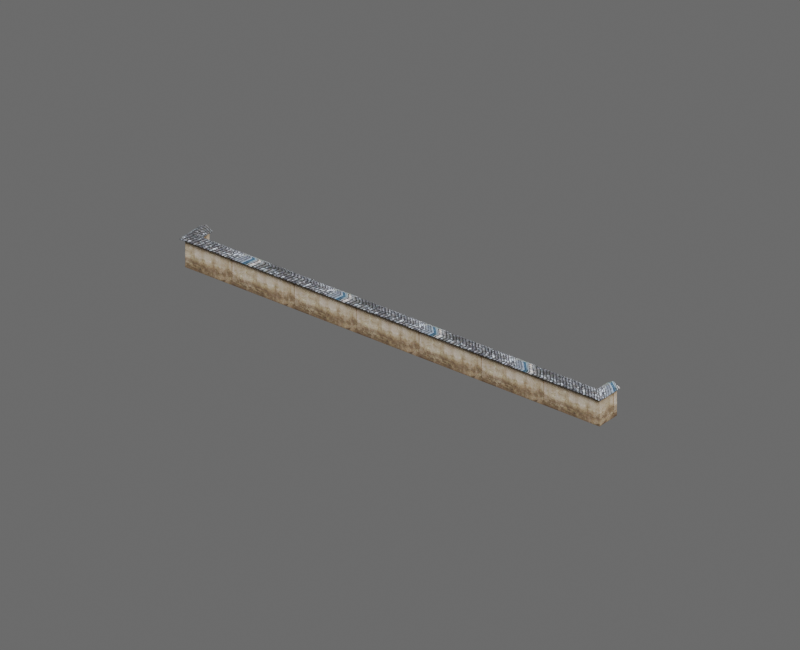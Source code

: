 # Source: hd_handai_weiqiang_10_01.blend  (saved by Blender 4.2.68; exported with 4.5.12 LTS)
import bpy
from mathutils import Matrix  # noqa: F401  (used for matrix-valued properties, if any)

bpy.ops.wm.read_factory_settings(use_empty=True)
scene = bpy.context.scene
scene.name = 'hd_handai_weiqiang_10_01'

# ---- images (referenced by path relative to the original .blend; pixels are not part of the script)
import os
ASSET_DIR = os.environ.get("B2B_ASSET_DIR", "")  # directory of the original .blend (textures are referenced by path, not embedded)
HERE = os.path.dirname(os.path.abspath(__file__))  # packed textures are extracted next to this script under _unpacked/

def load_image(name, relpath, width, height, colorspace="sRGB"):
    """Load a texture the original file referenced (path relative to the .blend, or extracted next to this script)."""
    p = next((c for c in (os.path.join(HERE, relpath), os.path.join(ASSET_DIR, relpath)) if relpath and os.path.exists(c)), "")
    if p:
        img = bpy.data.images.load(p, check_existing=True)
        img.name = name
    else:  # same state as the original file: an image datablock whose file is absent (Cycles renders it pink)
        img = bpy.data.images.new(name, width, height)
        img.source = "FILE"
        img.filepath = "//" + (relpath or name)
    img.colorspace_settings.name = colorspace
    return img
img_3d66model_9280216_files_45_jpg = load_image('3d66Model-9280216-files-45.jpg', '_unpacked/3d66Model-9280216-files-45.4a072089.jpg', 3543, 1504, 'sRGB')
img_hd_handai_weiqiang_10_01_diffuse = load_image('hd_handai_weiqiang_10_01_diffuse', '_unpacked/hd_handai_weiqiang_10_01_diffuse.0656b6e6.png', 1024, 1024, 'sRGB')
img_3d66model_9280216_files_51_jpg = load_image('3d66Model-9280216-files-51.jpg', '_unpacked/3d66Model-9280216-files-51.b3a56d21.jpg', 1600, 1132, 'sRGB')
img_hd_handai_weiqiang_10_01_diffuse_dds_001 = load_image('hd_handai_weiqiang_10_01_diffuse.dds.001', '_unpacked/hd_handai_weiqiang_10_01_diffuse.4b65b4ee.png', 1024, 1024, 'sRGB')
img_hd_handai_weiqiang_10_01_normal_dds_001 = load_image('hd_handai_weiqiang_10_01_normal.dds.001', '_unpacked/hd_handai_weiqiang_10_01_normal.9c322232.png', 1024, 1024, 'Non-Color')
img_hd_handai_weiqiang_10_01_properties_dds_001 = load_image('hd_handai_weiqiang_10_01_properties.dds.001', '_unpacked/hd_handai_weiqiang_10_01_properties.000398d9.png', 1024, 1024, 'Non-Color')

# ---- materials (node trees are filled in below, after node groups)
mat_mat3d66_9280216_37_93246_3d66model_9280216_files_45_020 = bpy.data.materials.new('Mat3d66-9280216-37-93246_3d66Model-9280216-files-45.020')
mat_mat3d66_9280216_37_93246_3d66model_9280216_files_45_020.diffuse_color = (0.5882, 0.5882, 0.5882, 1.0)
mat_mat3d66_9280216_37_93246_3d66model_9280216_files_45_020.specular_color = (0.9, 0.9, 0.9)
mat_mat3d66_9280216_37_93246_3d66model_9280216_files_45_020.roughness = 0.9
mat_mat3d66_9280216_48_56410_3d66model_9280216_files_51_018 = bpy.data.materials.new('Mat3d66-9280216-48-56410_3d66Model-9280216-files-51.018')
mat_mat3d66_9280216_48_56410_3d66model_9280216_files_51_018.diffuse_color = (0.5882, 0.5882, 0.5882, 1.0)
mat_mat3d66_9280216_48_56410_3d66model_9280216_files_51_018.specular_color = (0.9, 0.9, 0.9)
mat_mat3d66_9280216_48_56410_3d66model_9280216_files_51_018.roughness = 0.9
mat_hd_handai_weiqiang_10_01_material = bpy.data.materials.new('hd_handai_weiqiang_10_01_material')

# ---- material node trees
mat_mat3d66_9280216_37_93246_3d66model_9280216_files_45_020.use_nodes = True; mat_mat3d66_9280216_37_93246_3d66model_9280216_files_45_020.node_tree.nodes.clear()
_N = mat_mat3d66_9280216_37_93246_3d66model_9280216_files_45_020.node_tree.nodes; _L = mat_mat3d66_9280216_37_93246_3d66model_9280216_files_45_020.node_tree.links
n0 = _N.new('ShaderNodeBsdfPrincipled'); n0.name = 'Principled BSDF'; n0.location = (10, 300)
n0.inputs[2].default_value = 0.9
n0.inputs[14].default_value = (0.9, 0.9, 0.9, 1.0)
n0.inputs[27].default_value = (0.0, 0.0, 0.0, 1.0)
n1 = _N.new('ShaderNodeOutputMaterial'); n1.name = 'Material Output'; n1.location = (300, 300)
n2 = _N.new('ShaderNodeTexImage'); n2.name = 'Image Texture'; n2.location = (-300, 600)
n2.image = img_3d66model_9280216_files_45_jpg
n3 = _N.new('ShaderNodeUVMap'); n3.name = 'UV 贴图'; n3.location = (0, 0)
n3.uv_map = 'SourceUV'
n4 = _N.new('ShaderNodeTexImage'); n4.name = 'BakeTarget'; n4.location = (0, 0)
n4.image = img_hd_handai_weiqiang_10_01_diffuse
_L.new(n0.outputs[0], n1.inputs[0])
_L.new(n2.outputs[0], n0.inputs[0])
_L.new(n3.outputs[0], n2.inputs[0])
n1.is_active_output = True
mat_mat3d66_9280216_48_56410_3d66model_9280216_files_51_018.use_nodes = True; mat_mat3d66_9280216_48_56410_3d66model_9280216_files_51_018.node_tree.nodes.clear()
_N = mat_mat3d66_9280216_48_56410_3d66model_9280216_files_51_018.node_tree.nodes; _L = mat_mat3d66_9280216_48_56410_3d66model_9280216_files_51_018.node_tree.links
n0 = _N.new('ShaderNodeBsdfPrincipled'); n0.name = 'Principled BSDF'; n0.location = (10, 300)
n0.inputs[2].default_value = 0.9
n0.inputs[14].default_value = (0.9, 0.9, 0.9, 1.0)
n0.inputs[27].default_value = (0.0, 0.0, 0.0, 1.0)
n1 = _N.new('ShaderNodeOutputMaterial'); n1.name = 'Material Output'; n1.location = (300, 300)
n2 = _N.new('ShaderNodeTexImage'); n2.name = 'Image Texture'; n2.location = (-300, 600)
n2.image = img_3d66model_9280216_files_51_jpg
n3 = _N.new('ShaderNodeUVMap'); n3.name = 'UV 贴图'; n3.location = (0, 0)
n3.uv_map = 'SourceUV'
n4 = _N.new('ShaderNodeTexImage'); n4.name = 'BakeTarget'; n4.location = (0, 0)
n4.image = img_hd_handai_weiqiang_10_01_diffuse
_L.new(n0.outputs[0], n1.inputs[0])
_L.new(n2.outputs[0], n0.inputs[0])
_L.new(n3.outputs[0], n2.inputs[0])
n1.is_active_output = True
mat_hd_handai_weiqiang_10_01_material.use_nodes = True; mat_hd_handai_weiqiang_10_01_material.node_tree.nodes.clear()
_N = mat_hd_handai_weiqiang_10_01_material.node_tree.nodes; _L = mat_hd_handai_weiqiang_10_01_material.node_tree.links
n0 = _N.new('ShaderNodeBsdfPrincipled'); n0.name = '原理化 BSDF'; n0.location = (10, 300)
n1 = _N.new('ShaderNodeOutputMaterial'); n1.name = '材质输出'; n1.location = (300, 300)
n2 = _N.new('ShaderNodeTexImage'); n2.name = 'diffuse'; n2.location = (0, 0)
n2.image = img_hd_handai_weiqiang_10_01_diffuse_dds_001
n3 = _N.new('ShaderNodeTexImage'); n3.name = 'normal'; n3.location = (0, 0)
n3.image = img_hd_handai_weiqiang_10_01_normal_dds_001
n4 = _N.new('ShaderNodeTexImage'); n4.name = 'properties'; n4.location = (0, 0)
n4.image = img_hd_handai_weiqiang_10_01_properties_dds_001
n5 = _N.new('ShaderNodeSeparateColor'); n5.name = '分离颜色'; n5.location = (0, 0)
n6 = _N.new('ShaderNodeMath'); n6.name = '运算'; n6.location = (0, 0)
n6.operation = 'MULTIPLY'
n6.inputs[1].default_value = 2.0
n7 = _N.new('ShaderNodeMath'); n7.name = '运算.001'; n7.location = (0, 0)
n7.operation = 'SUBTRACT'
n7.inputs[1].default_value = 1.0
n8 = _N.new('ShaderNodeMath'); n8.name = '运算.002'; n8.location = (0, 0)
n8.operation = 'MULTIPLY'
n8.inputs[1].default_value = 2.0
n9 = _N.new('ShaderNodeMath'); n9.name = '运算.003'; n9.location = (0, 0)
n9.operation = 'SUBTRACT'
n9.inputs[1].default_value = 1.0
n10 = _N.new('ShaderNodeMath'); n10.name = '运算.004'; n10.location = (0, 0)
n10.operation = 'MULTIPLY'
n11 = _N.new('ShaderNodeMath'); n11.name = '运算.005'; n11.location = (0, 0)
n11.operation = 'MULTIPLY'
n12 = _N.new('ShaderNodeMath'); n12.name = '运算.006'; n12.location = (0, 0)
n13 = _N.new('ShaderNodeMath'); n13.name = '运算.007'; n13.location = (0, 0)
n13.operation = 'SUBTRACT'
n13.inputs[0].default_value = 1.0
n14 = _N.new('ShaderNodeMath'); n14.name = '运算.008'; n14.location = (0, 0)
n14.operation = 'MAXIMUM'
n14.inputs[1].default_value = 0.0
n15 = _N.new('ShaderNodeMath'); n15.name = '运算.009'; n15.location = (0, 0)
n15.operation = 'SQRT'
n16 = _N.new('ShaderNodeCombineColor'); n16.name = '合并颜色'; n16.location = (0, 0)
n17 = _N.new('ShaderNodeMath'); n17.name = '运算.010'; n17.location = (0, 0)
n17.operation = 'MULTIPLY'
n18 = _N.new('ShaderNodeMath'); n18.name = '运算.011'; n18.location = (0, 0)
n19 = _N.new('ShaderNodeNormalMap'); n19.name = '法线贴图'; n19.location = (0, 0)
n19.uv_map = 'AtlasUV'
n20 = _N.new('ShaderNodeSeparateColor'); n20.name = '分离颜色.001'; n20.location = (0, 0)
_L.new(n0.outputs[0], n1.inputs[0])
_L.new(n2.outputs[0], n0.inputs[0])
_L.new(n4.outputs[1], n0.inputs[2])
_L.new(n3.outputs[0], n5.inputs[0])
_L.new(n3.outputs[1], n6.inputs[0])
_L.new(n6.outputs[0], n7.inputs[0])
_L.new(n5.outputs[1], n8.inputs[0])
_L.new(n8.outputs[0], n9.inputs[0])
_L.new(n7.outputs[0], n10.inputs[0])
_L.new(n7.outputs[0], n10.inputs[1])
_L.new(n9.outputs[0], n11.inputs[0])
_L.new(n9.outputs[0], n11.inputs[1])
_L.new(n10.outputs[0], n12.inputs[0])
_L.new(n11.outputs[0], n12.inputs[1])
_L.new(n12.outputs[0], n13.inputs[1])
_L.new(n13.outputs[0], n14.inputs[0])
_L.new(n14.outputs[0], n15.inputs[0])
_L.new(n3.outputs[1], n16.inputs[0])
_L.new(n5.outputs[1], n16.inputs[1])
_L.new(n15.outputs[0], n17.inputs[0])
_L.new(n17.outputs[0], n18.inputs[0])
_L.new(n18.outputs[0], n16.inputs[2])
_L.new(n16.outputs[0], n19.inputs[1])
_L.new(n19.outputs[0], n0.inputs[5])
_L.new(n4.outputs[0], n20.inputs[0])
_L.new(n20.outputs[1], n0.inputs[1])
_L.new(n20.outputs[2], n0.inputs[13])
n1.is_active_output = True

# ---- world
world_hd_handai_weiqiang_10_01_world = bpy.data.worlds.new('hd_handai_weiqiang_10_01_world'); scene.world = world_hd_handai_weiqiang_10_01_world
world_hd_handai_weiqiang_10_01_world.use_nodes = True; world_hd_handai_weiqiang_10_01_world.node_tree.nodes.clear()
_N = world_hd_handai_weiqiang_10_01_world.node_tree.nodes; _L = world_hd_handai_weiqiang_10_01_world.node_tree.links
n0 = _N.new('ShaderNodeBackground'); n0.name = '背景'; n0.location = (10, 300)
n0.inputs[0].default_value = (0.25, 0.25, 0.25, 1.0)
n0.inputs[1].default_value = 0.6
n1 = _N.new('ShaderNodeOutputWorld'); n1.name = '世界输出'; n1.location = (300, 300)
_L.new(n0.outputs[0], n1.inputs[0])
n1.is_active_output = True
world_hd_handai_weiqiang_10_01_world.color = (0.18, 0.18, 0.18)

# ---- cameras
cam_038 = bpy.data.cameras.new('摄像机.038')
cam_038.type = 'ORTHO'
cam_038.clip_end = 131.3
cam_038.ortho_scale = 9.845

# ---- lights
light_001 = bpy.data.lights.new('主光.001', 'AREA')
light_001.energy = 2.8e+04
light_001.shape = 'DISK'
light_001.size = 19.69
light_001_1 = bpy.data.lights.new('补光.001', 'AREA')
light_001_1.energy = 1.077e+04
light_001_1.shape = 'DISK'
light_001_1.size = 19.69
light_001_2 = bpy.data.lights.new('背光.001', 'AREA')
light_001_2.energy = 2.154e+04
light_001_2.shape = 'DISK'
light_001_2.size = 19.69

# ---- meshes
me_hd_handai_weiqiang_10_01source_001 = bpy.data.meshes.new('hd_handai_weiqiang_10_01Source.001')
me_hd_handai_weiqiang_10_01source_001.from_pydata([(-3.23, -0.1483, 0.0), (-3.122, -0.0406, 0.4243), (-3.122, 0.2, 0.0), (-3.122, -0.0406, 0.0), (-3.23, 0.2, 0.0), (-3.23, 0.2, 0.4243), (-3.23, -0.1483, 0.4243), (-3.122, 0.2, 0.4243), (3.23, 0.2, 0.4243), (3.23, -0.1483, 0.0), (3.122, -0.0406, 0.4243), (3.122, 0.2, 0.4243), (3.122, 0.2, 0.0), (3.122, -0.0406, 0.0), (3.23, 0.2, 0.0), (3.23, -0.1483, 0.4243), (-3.073, 0.008699, 0.4063), (-3.076, 0.005973, 0.397), (-3.174, -0.09225, 0.4563), (-3.279, -0.1974, 0.3969), (-3.282, -0.2, 0.4063), (-3.174, -0.09216, 0.4672), (-3.073, 0.2, 0.4063), (-3.076, 0.2, 0.397), (-3.174, 0.2, 0.4563), (-3.279, 0.2, 0.3969), (-3.282, 0.2, 0.4063), (-3.174, 0.2, 0.4672), (3.073, 0.0087, 0.4063), (3.073, 0.2, 0.4063), (3.076, 0.2, 0.397), (3.076, 0.005973, 0.397), (3.174, 0.2, 0.4563), (3.174, -0.09225, 0.4563), (3.279, 0.2, 0.3969), (3.279, -0.1974, 0.3969), (3.282, 0.2, 0.4063), (3.282, -0.2, 0.4063), (3.174, 0.2, 0.4672), (3.174, -0.09216, 0.4672)], [], [(39, 16, 21), (11, 13, 10), (0, 15, 6), (4, 6, 5), (19, 26, 25), (27, 16, 22), (18, 25, 24), (34, 33, 32), (32, 31, 30), (17, 24, 23), (21, 37, 39), (16, 23, 22), (21, 26, 20), (15, 14, 8), (17, 33, 18), (19, 37, 20), (7, 3, 2), (15, 1, 6), (35, 36, 37), (38, 28, 39), (28, 17, 16), (19, 33, 35), (3, 10, 13), (36, 39, 37), (9, 0, 13), (30, 28, 29), (7, 4, 5), (8, 12, 11), (24, 26, 27), (32, 29, 38), (39, 28, 16), (11, 12, 13), (0, 9, 15), (4, 0, 6), (19, 20, 26), (27, 21, 16), (18, 19, 25), (34, 35, 33), (32, 33, 31), (17, 18, 24), (21, 20, 37), (16, 17, 23), (21, 27, 26), (15, 9, 14), (17, 31, 33), (19, 35, 37), (7, 1, 3), (15, 8, 10), (8, 11, 10), (7, 5, 1), (5, 6, 1), (15, 10, 1), (35, 34, 36), (38, 29, 28), (28, 31, 17), (19, 18, 33), (3, 1, 10), (36, 38, 39), (0, 4, 3), (4, 2, 3), (12, 14, 13), (14, 9, 13), (0, 3, 13), (30, 31, 28), (7, 2, 4), (8, 14, 12), (27, 22, 24), (22, 23, 24), (24, 25, 26), (32, 30, 29), (38, 36, 32), (36, 34, 32)])
me_hd_handai_weiqiang_10_01source_001.polygons.foreach_set('material_index', [1, 0, 0, 0, 1, 1, 1, 1, 1, 1, 1, 1, 1, 0, 1, 1, 0, 0, 1, 1, 1, 1, 0, 1, 0, 1, 0, 0, 1, 1, 1, 0, 0, 0, 1, 1, 1, 1, 1, 1, 1, 1, 1, 0, 1, 1, 0, 0, 0, 0, 0, 0, 1, 1, 1, 1, 0, 1, 0, 0, 0, 0, 0, 1, 0, 0, 1, 1, 1, 1, 1, 1])
_uv = me_hd_handai_weiqiang_10_01source_001.uv_layers.new(name='SourceUV')
_uv.uv.foreach_set('vector', [0.5813, 9.206, 0.762, 13.71, 0.5813, 13.71, 1.956, 0.9995, 2.134, 0.0004996, 2.134, 0.9995, -2.757, 0.0004996, 3.887, 0.9995, -2.757, 0.9995, 1.956, 0.0004996, 2.214, 0.9995, 1.956, 0.9995, 0.3763, 13.71, 0.3913, 13.92, 0.3763, 13.92, 0.5813, 13.92, 0.762, 13.71, 0.762, 13.92, 0.191, 13.71, 0.3763, 13.92, 0.191, 13.92, 0.3763, 8.958, 0.191, 9.206, 0.191, 8.998, 0.191, 8.998, 0.01494, 9.206, 0.01494, 9.047, 0.01494, 13.71, 0.191, 13.92, 0.01494, 13.92, 0.5813, 13.71, 0.3913, 9.206, 0.5813, 9.206, 0.0, 13.71, 0.01494, 13.92, 0.0, 13.92, 0.5813, 13.71, 0.3913, 13.92, 0.3913, 13.71, -1.214, 0.9995, -0.9557, 0.0004996, -0.9557, 0.9995, 0.01494, 13.71, 0.191, 9.206, 0.191, 13.71, 0.3763, 13.71, 0.3913, 9.206, 0.3913, 13.71, -0.9557, 0.9995, -1.134, 0.0004996, -0.9557, 0.0004996, -2.887, 2.214, 3.647, 2.134, 3.757, 2.214, 0.3763, 9.206, 0.3913, 8.957, 0.3913, 9.206, 0.5813, 8.998, 0.762, 9.206, 0.5813, 9.206, 0.0, 9.206, 0.01494, 13.71, 0.0, 13.71, 0.3763, 13.71, 0.191, 9.206, 0.3763, 9.206, 3.647, 0.0004996, -2.776, 0.9995, -2.776, 0.0004996, 0.3913, 8.957, 0.5813, 9.206, 0.3913, 9.206, 3.887, 2.214, -2.757, 2.214, 3.776, 2.134, 0.01494, 9.047, 0.0, 9.206, 0.0, 9.049, -0.9557, 0.9995, 1.956, 0.0004996, 1.956, 0.9995, -0.9557, 0.9995, 1.956, 0.0004996, -2.776, 1.956, 0.191, 13.92, 0.3913, 13.92, 0.5813, 13.92, 0.191, 8.998, 0.762, 9.049, 0.5813, 8.998, 0.5813, 9.206, 0.762, 9.206, 0.762, 13.71, 1.956, 0.9995, 1.956, 0.0004996, 2.134, 0.0004996, -2.757, 0.0004996, 3.887, 0.0004996, 3.887, 0.9995, 1.956, 0.0004996, 2.214, 0.0004996, 2.214, 0.9995, 0.3763, 13.71, 0.3913, 13.71, 0.3913, 13.92, 0.5813, 13.92, 0.5813, 13.71, 0.762, 13.71, 0.191, 13.71, 0.3763, 13.71, 0.3763, 13.92, 0.3763, 8.958, 0.3763, 9.206, 0.191, 9.206, 0.191, 8.998, 0.191, 9.206, 0.01494, 9.206, 0.01494, 13.71, 0.191, 13.71, 0.191, 13.92, 0.5813, 13.71, 0.3913, 13.71, 0.3913, 9.206, 0.0, 13.71, 0.01494, 13.71, 0.01494, 13.92, 0.5813, 13.71, 0.5813, 13.92, 0.3913, 13.92, -1.214, 0.9995, -1.214, 0.0004996, -0.9557, 0.0004996, 0.01494, 13.71, 0.01494, 9.206, 0.191, 9.206, 0.3763, 13.71, 0.3763, 9.206, 0.3913, 9.206, -0.9557, 0.9995, -1.134, 0.9995, -1.134, 0.0004996, -2.887, 2.214, -2.887, 1.956, -2.776, 2.134, -2.887, 1.956, -2.776, 1.956, -2.776, 2.134, 3.647, 1.956, 3.757, 1.956, 3.647, 2.134, 3.757, 1.956, 3.757, 2.214, 3.647, 2.134, -2.887, 2.214, -2.776, 2.134, 3.647, 2.134, 0.3763, 9.206, 0.3763, 8.958, 0.3913, 8.957, 0.5813, 8.998, 0.762, 9.049, 0.762, 9.206, 0.0, 9.206, 0.01494, 9.206, 0.01494, 13.71, 0.3763, 13.71, 0.191, 13.71, 0.191, 9.206, 3.647, 0.0004996, 3.647, 0.9995, -2.776, 0.9995, 0.3913, 8.957, 0.5813, 8.998, 0.5813, 9.206, -2.757, 2.214, -2.757, 1.956, -2.647, 2.134, -2.757, 1.956, -2.647, 1.956, -2.647, 2.134, 3.776, 1.956, 3.887, 1.956, 3.776, 2.134, 3.887, 1.956, 3.887, 2.214, 3.776, 2.134, -2.757, 2.214, -2.647, 2.134, 3.776, 2.134, 0.01494, 9.047, 0.01494, 9.206, 0.0, 9.206, -0.9557, 0.9995, -2.647, 1.956, 1.956, 0.0004996, -0.9557, 0.9995, 3.887, 1.956, 1.956, 0.0004996, 0.5813, 13.92, 0.762, 13.92, 0.191, 13.92, 0.762, 13.92, 0.01494, 13.92, 0.191, 13.92, 0.191, 13.92, 0.3763, 13.92, 0.3913, 13.92, 0.191, 8.998, 0.01494, 9.047, 0.762, 9.049, 0.5813, 8.998, 0.3913, 8.957, 0.191, 8.998, 0.3913, 8.957, 0.3763, 8.958, 0.191, 8.998])
_uv.active_render = True
_uv = me_hd_handai_weiqiang_10_01source_001.uv_layers.new(name='AtlasUV')
_uv.uv.foreach_set('vector', [0.3139, 0.01643, 0.3442, 0.9682, 0.3139, 0.9836, 0.9161, 0.1614, 0.8135, 0.2071, 0.8135, 0.1614, 0.128, 5.127e-08, 0.0, 0.9842, 2.508e-07, 4.777e-08, 0.9415, 8.911e-08, 0.8135, 0.05306, 0.8135, 8.56e-08, 0.99, 0.173, 0.9872, 0.1125, 0.99, 0.1125, 0.4021, 0.9836, 0.3442, 0.9682, 0.402, 0.9682, 0.4465, 0.01602, 0.5346, 1.057e-07, 0.5347, 0.01602, 0.5346, 0.9992, 0.4465, 0.9832, 0.5347, 0.9832, 0.5347, 0.9832, 0.476, 0.9682, 0.5346, 0.9682, 0.476, 0.03099, 0.5347, 0.01602, 0.5346, 0.03099, 0.3139, 0.9836, 0.2812, 1.612e-07, 0.3139, 0.01643, 0.881, 0.2107, 0.8839, 0.2399, 0.881, 0.2399, 0.3139, 0.9836, 0.402, 1.0, 0.2812, 1.0, 0.8135, 0.05624, 0.9415, 0.1093, 0.8135, 0.1093, 0.476, 0.03099, 0.4465, 0.9832, 0.4465, 0.01602, 0.7855, 0.0003923, 0.7826, 1.0, 0.7826, 6.89e-08, 0.8135, 0.1125, 0.9161, 0.1582, 0.8135, 0.1582, 0.5473, 9.261e-08, 0.5797, 0.9678, 0.5473, 0.9842, 0.9746, 0.1618, 0.9717, 0.2223, 0.9717, 0.1614, 0.4021, 0.01643, 0.3442, 0.0318, 0.3139, 0.01643, 0.8009, 0.9368, 0.798, 9.857e-08, 0.8009, 0.0004153, 0.4146, 0.0, 0.4465, 0.9832, 0.4146, 0.9992, 0.2687, 0.9514, 0.1406, 8.794e-08, 0.2687, 9.133e-08, 0.4019, 9.039e-08, 0.3139, 0.01643, 0.2812, 1.612e-07, 0.77, 6.855e-08, 0.77, 0.9842, 0.7375, 0.0164, 0.8993, 0.2103, 0.8965, 0.2395, 0.8965, 0.2103, 1.0, 8.525e-08, 0.9541, 0.04574, 0.9541, 8.525e-08, 0.9746, 0.1125, 0.9287, 0.1582, 0.9287, 0.1125, 0.8168, 0.2257, 0.8318, 0.2421, 0.8135, 0.2257, 0.8652, 0.2257, 0.8501, 0.2103, 0.8685, 0.2257, 0.3139, 0.01643, 0.3442, 0.0318, 0.3442, 0.9682, 0.9161, 0.1614, 0.9161, 0.2071, 0.8135, 0.2071, 0.128, 5.127e-08, 0.128, 0.9842, 0.0, 0.9842, 0.9415, 8.911e-08, 0.9415, 0.05306, 0.8135, 0.05306, 0.99, 0.173, 0.9872, 0.1734, 0.9872, 0.1125, 0.4021, 0.9836, 0.3139, 0.9836, 0.3442, 0.9682, 0.4465, 0.01602, 0.4146, 0.0, 0.5346, 1.057e-07, 0.5346, 0.9992, 0.4146, 0.9992, 0.4465, 0.9832, 0.5347, 0.9832, 0.4465, 0.9832, 0.476, 0.9682, 0.476, 0.03099, 0.4465, 0.01602, 0.5347, 0.01602, 0.3139, 0.9836, 0.2812, 1.0, 0.2812, 1.612e-07, 0.881, 0.2107, 0.8839, 0.2103, 0.8839, 0.2399, 0.3139, 0.9836, 0.4021, 0.9836, 0.402, 1.0, 0.8135, 0.05624, 0.9415, 0.05624, 0.9415, 0.1093, 0.476, 0.03099, 0.476, 0.9682, 0.4465, 0.9832, 0.7855, 0.0003923, 0.7855, 0.9996, 0.7826, 1.0, 0.8135, 0.1125, 0.9161, 0.1125, 0.9161, 0.1582, 0.5473, 9.261e-08, 0.6523, 1.306e-07, 0.5797, 0.0164, 0.6523, 1.306e-07, 0.6523, 0.0164, 0.5797, 0.0164, 0.6523, 0.9678, 0.6523, 0.9842, 0.5797, 0.9678, 0.6523, 0.9842, 0.5473, 0.9842, 0.5797, 0.9678, 0.5473, 9.261e-08, 0.5797, 0.0164, 0.5797, 0.9678, 0.9746, 0.1618, 0.9746, 0.2223, 0.9717, 0.2223, 0.4021, 0.01643, 0.4019, 0.0318, 0.3442, 0.0318, 0.8009, 0.9368, 0.798, 0.9372, 0.798, 9.857e-08, 0.4146, 0.0, 0.4465, 0.01602, 0.4465, 0.9832, 0.2687, 0.9514, 0.1406, 0.9514, 0.1406, 8.794e-08, 0.4019, 9.039e-08, 0.4021, 0.01643, 0.3139, 0.01643, 0.77, 0.9842, 0.6649, 0.9842, 0.7375, 0.9678, 0.6649, 0.9842, 0.6649, 0.9678, 0.7375, 0.9678, 0.6649, 0.0164, 0.6649, 1.021e-07, 0.7375, 0.0164, 0.6649, 1.021e-07, 0.77, 6.855e-08, 0.7375, 0.0164, 0.77, 0.9842, 0.7375, 0.9678, 0.7375, 0.0164, 0.8993, 0.2103, 0.8993, 0.2399, 0.8965, 0.2395, 1.0, 8.525e-08, 1.0, 0.04574, 0.9541, 0.04574, 0.9746, 0.1125, 0.9746, 0.1582, 0.9287, 0.1582, 0.8135, 0.2257, 0.8318, 0.2103, 0.8168, 0.2257, 0.8318, 0.2103, 0.8347, 0.2107, 0.8168, 0.2257, 0.8168, 0.2257, 0.8347, 0.2417, 0.8318, 0.2421, 0.8652, 0.2257, 0.8473, 0.2107, 0.8501, 0.2103, 0.8685, 0.2257, 0.8501, 0.2421, 0.8652, 0.2257, 0.8501, 0.2421, 0.8473, 0.2417, 0.8652, 0.2257])
me_hd_handai_weiqiang_10_01source_001.materials.append(mat_mat3d66_9280216_37_93246_3d66model_9280216_files_45_020)
me_hd_handai_weiqiang_10_01source_001.materials.append(mat_mat3d66_9280216_48_56410_3d66model_9280216_files_51_018)
me_hd_handai_weiqiang_10_01source_001.update()
me_hd_handai_weiqiang_10_01_lod0shape = bpy.data.meshes.new('hd_handai_weiqiang_10_01_LOD0Shape')
me_hd_handai_weiqiang_10_01_lod0shape.from_pydata([(-3.23, -0.1483, 0.0), (-3.122, -0.0406, 0.4243), (-3.122, 0.2, 0.0), (-3.122, -0.0406, 0.0), (-3.23, 0.2, 0.0), (-3.23, 0.2, 0.4243), (-3.23, -0.1483, 0.4243), (-3.122, 0.2, 0.4243), (3.23, 0.2, 0.4243), (3.23, -0.1483, 0.0), (3.122, -0.0406, 0.4243), (3.122, 0.2, 0.4243), (3.122, 0.2, 0.0), (3.122, -0.0406, 0.0), (3.23, 0.2, 0.0), (3.23, -0.1483, 0.4243), (-3.073, 0.008699, 0.4063), (-3.076, 0.005973, 0.397), (-3.174, -0.09225, 0.4563), (-3.279, -0.1974, 0.3969), (-3.282, -0.2, 0.4063), (-3.174, -0.09216, 0.4672), (-3.073, 0.2, 0.4063), (-3.076, 0.2, 0.397), (-3.174, 0.2, 0.4563), (-3.279, 0.2, 0.3969), (-3.282, 0.2, 0.4063), (-3.174, 0.2, 0.4672), (3.073, 0.0087, 0.4063), (3.073, 0.2, 0.4063), (3.076, 0.2, 0.397), (3.076, 0.005973, 0.397), (3.174, 0.2, 0.4563), (3.174, -0.09225, 0.4563), (3.279, 0.2, 0.3969), (3.279, -0.1974, 0.3969), (3.282, 0.2, 0.4063), (3.282, -0.2, 0.4063), (3.174, 0.2, 0.4672), (3.174, -0.09216, 0.4672)], [], [(39, 16, 21), (11, 13, 10), (0, 15, 6), (4, 6, 5), (19, 26, 25), (27, 16, 22), (18, 25, 24), (34, 33, 32), (32, 31, 30), (17, 24, 23), (21, 37, 39), (16, 23, 22), (21, 26, 20), (15, 14, 8), (17, 33, 18), (19, 37, 20), (7, 3, 2), (15, 1, 6), (35, 36, 37), (38, 28, 39), (28, 17, 16), (19, 33, 35), (3, 10, 13), (36, 39, 37), (9, 0, 13), (30, 28, 29), (7, 4, 5), (8, 12, 11), (24, 26, 27), (32, 29, 38), (39, 28, 16), (11, 12, 13), (0, 9, 15), (4, 0, 6), (19, 20, 26), (27, 21, 16), (18, 19, 25), (34, 35, 33), (32, 33, 31), (17, 18, 24), (21, 20, 37), (16, 17, 23), (21, 27, 26), (15, 9, 14), (17, 31, 33), (19, 35, 37), (7, 1, 3), (15, 8, 10), (8, 11, 10), (7, 5, 1), (5, 6, 1), (15, 10, 1), (35, 34, 36), (38, 29, 28), (28, 31, 17), (19, 18, 33), (3, 1, 10), (36, 38, 39), (0, 4, 3), (4, 2, 3), (12, 14, 13), (14, 9, 13), (0, 3, 13), (30, 31, 28), (7, 2, 4), (8, 14, 12), (27, 22, 24), (22, 23, 24), (24, 25, 26), (32, 30, 29), (38, 36, 32), (36, 34, 32)])
_uv = me_hd_handai_weiqiang_10_01_lod0shape.uv_layers.new(name='AtlasUV')
_uv.uv.foreach_set('vector', [0.3139, 0.01643, 0.3442, 0.9682, 0.3139, 0.9836, 0.9161, 0.1614, 0.8135, 0.2071, 0.8135, 0.1614, 0.128, 5.127e-08, 0.0, 0.9842, 2.508e-07, 4.777e-08, 0.9415, 8.911e-08, 0.8135, 0.05306, 0.8135, 8.56e-08, 0.99, 0.173, 0.9872, 0.1125, 0.99, 0.1125, 0.4021, 0.9836, 0.3442, 0.9682, 0.402, 0.9682, 0.4465, 0.01602, 0.5346, 1.057e-07, 0.5347, 0.01602, 0.5346, 0.9992, 0.4465, 0.9832, 0.5347, 0.9832, 0.5347, 0.9832, 0.476, 0.9682, 0.5346, 0.9682, 0.476, 0.03099, 0.5347, 0.01602, 0.5346, 0.03099, 0.3139, 0.9836, 0.2812, 1.612e-07, 0.3139, 0.01643, 0.881, 0.2107, 0.8839, 0.2399, 0.881, 0.2399, 0.3139, 0.9836, 0.402, 1.0, 0.2812, 1.0, 0.8135, 0.05624, 0.9415, 0.1093, 0.8135, 0.1093, 0.476, 0.03099, 0.4465, 0.9832, 0.4465, 0.01602, 0.7855, 0.0003923, 0.7826, 1.0, 0.7826, 6.89e-08, 0.8135, 0.1125, 0.9161, 0.1582, 0.8135, 0.1582, 0.5473, 9.261e-08, 0.5797, 0.9678, 0.5473, 0.9842, 0.9746, 0.1618, 0.9717, 0.2223, 0.9717, 0.1614, 0.4021, 0.01643, 0.3442, 0.0318, 0.3139, 0.01643, 0.8009, 0.9368, 0.798, 9.857e-08, 0.8009, 0.0004153, 0.4146, 0.0, 0.4465, 0.9832, 0.4146, 0.9992, 0.2687, 0.9514, 0.1406, 8.794e-08, 0.2687, 9.133e-08, 0.4019, 9.039e-08, 0.3139, 0.01643, 0.2812, 1.612e-07, 0.77, 6.855e-08, 0.77, 0.9842, 0.7375, 0.0164, 0.8993, 0.2103, 0.8965, 0.2395, 0.8965, 0.2103, 1.0, 8.525e-08, 0.9541, 0.04574, 0.9541, 8.525e-08, 0.9746, 0.1125, 0.9287, 0.1582, 0.9287, 0.1125, 0.8168, 0.2257, 0.8318, 0.2421, 0.8135, 0.2257, 0.8652, 0.2257, 0.8501, 0.2103, 0.8685, 0.2257, 0.3139, 0.01643, 0.3442, 0.0318, 0.3442, 0.9682, 0.9161, 0.1614, 0.9161, 0.2071, 0.8135, 0.2071, 0.128, 5.127e-08, 0.128, 0.9842, 0.0, 0.9842, 0.9415, 8.911e-08, 0.9415, 0.05306, 0.8135, 0.05306, 0.99, 0.173, 0.9872, 0.1734, 0.9872, 0.1125, 0.4021, 0.9836, 0.3139, 0.9836, 0.3442, 0.9682, 0.4465, 0.01602, 0.4146, 0.0, 0.5346, 1.057e-07, 0.5346, 0.9992, 0.4146, 0.9992, 0.4465, 0.9832, 0.5347, 0.9832, 0.4465, 0.9832, 0.476, 0.9682, 0.476, 0.03099, 0.4465, 0.01602, 0.5347, 0.01602, 0.3139, 0.9836, 0.2812, 1.0, 0.2812, 1.612e-07, 0.881, 0.2107, 0.8839, 0.2103, 0.8839, 0.2399, 0.3139, 0.9836, 0.4021, 0.9836, 0.402, 1.0, 0.8135, 0.05624, 0.9415, 0.05624, 0.9415, 0.1093, 0.476, 0.03099, 0.476, 0.9682, 0.4465, 0.9832, 0.7855, 0.0003923, 0.7855, 0.9996, 0.7826, 1.0, 0.8135, 0.1125, 0.9161, 0.1125, 0.9161, 0.1582, 0.5473, 9.261e-08, 0.6523, 1.306e-07, 0.5797, 0.0164, 0.6523, 1.306e-07, 0.6523, 0.0164, 0.5797, 0.0164, 0.6523, 0.9678, 0.6523, 0.9842, 0.5797, 0.9678, 0.6523, 0.9842, 0.5473, 0.9842, 0.5797, 0.9678, 0.5473, 9.261e-08, 0.5797, 0.0164, 0.5797, 0.9678, 0.9746, 0.1618, 0.9746, 0.2223, 0.9717, 0.2223, 0.4021, 0.01643, 0.4019, 0.0318, 0.3442, 0.0318, 0.8009, 0.9368, 0.798, 0.9372, 0.798, 9.857e-08, 0.4146, 0.0, 0.4465, 0.01602, 0.4465, 0.9832, 0.2687, 0.9514, 0.1406, 0.9514, 0.1406, 8.794e-08, 0.4019, 9.039e-08, 0.4021, 0.01643, 0.3139, 0.01643, 0.77, 0.9842, 0.6649, 0.9842, 0.7375, 0.9678, 0.6649, 0.9842, 0.6649, 0.9678, 0.7375, 0.9678, 0.6649, 0.0164, 0.6649, 1.021e-07, 0.7375, 0.0164, 0.6649, 1.021e-07, 0.77, 6.855e-08, 0.7375, 0.0164, 0.77, 0.9842, 0.7375, 0.9678, 0.7375, 0.0164, 0.8993, 0.2103, 0.8993, 0.2399, 0.8965, 0.2395, 1.0, 8.525e-08, 1.0, 0.04574, 0.9541, 0.04574, 0.9746, 0.1125, 0.9746, 0.1582, 0.9287, 0.1582, 0.8135, 0.2257, 0.8318, 0.2103, 0.8168, 0.2257, 0.8318, 0.2103, 0.8347, 0.2107, 0.8168, 0.2257, 0.8168, 0.2257, 0.8347, 0.2417, 0.8318, 0.2421, 0.8652, 0.2257, 0.8473, 0.2107, 0.8501, 0.2103, 0.8685, 0.2257, 0.8501, 0.2421, 0.8652, 0.2257, 0.8501, 0.2421, 0.8473, 0.2417, 0.8652, 0.2257])
me_hd_handai_weiqiang_10_01_lod0shape.materials.append(mat_hd_handai_weiqiang_10_01_material)
me_hd_handai_weiqiang_10_01_lod0shape.update()

# ---- objects
ob_hd_handai_weiqiang_10_01_source = bpy.data.objects.new('hd_handai_weiqiang_10_01_Source', me_hd_handai_weiqiang_10_01source_001)
ob_hd_handai_weiqiang_10_01_lod0 = bpy.data.objects.new('hd_handai_weiqiang_10_01_LOD0', me_hd_handai_weiqiang_10_01_lod0shape)
ob_x = bpy.data.objects.new('摄像机', cam_038)
ob_x_1 = bpy.data.objects.new('主光', light_001)
ob_x_2 = bpy.data.objects.new('补光', light_001_1)
ob_x_3 = bpy.data.objects.new('背光', light_001_2)

# ---- transforms, parenting, visibility, modifiers, constraints
ob_hd_handai_weiqiang_10_01_source.location = (0.0, 0.0, 0.0)
ob_hd_handai_weiqiang_10_01_source.hide_render = True
ob_hd_handai_weiqiang_10_01_lod0.location = (0.0, 0.0, 0.0)
ob_x.location = (9.189, -11.81, 8.766)
ob_x.rotation_euler = (1.053, 4.481e-08, 0.661)
ob_x_1.location = (-19.69, -26.25, 39.61)
ob_x_1.rotation_euler = (0.6947, 2.704e-08, -0.6435)
ob_x_2.location = (26.25, -6.563, 19.92)
ob_x_2.rotation_euler = (0.9418, 7.46e-08, 1.326)
ob_x_3.location = (6.563, 26.25, 33.05)
ob_x_3.rotation_euler = (0.6896, -5.112e-08, 2.897)

# ---- collection membership
scene.collection.objects.link(ob_hd_handai_weiqiang_10_01_source)
scene.collection.objects.link(ob_hd_handai_weiqiang_10_01_lod0)
scene.collection.objects.link(ob_x)
scene.collection.objects.link(ob_x_1)
scene.collection.objects.link(ob_x_2)
scene.collection.objects.link(ob_x_3)

# ---- scene / render settings (as saved in the file)
scene.camera = ob_x
scene.frame_start = 1; scene.frame_end = 250; scene.frame_set(1)
scene.render.engine = 'BLENDER_EEVEE_NEXT'
scene.render.image_settings.exr_codec = 'NONE'
scene.render.resolution_x = 640
scene.render.resolution_y = 520
scene.render.simplify_subdivision_render = 0
scene.render.simplify_child_particles_render = 0.0
scene.cycles.samples = 8
scene.cycles.bake_type = 'DIFFUSE'
scene.eevee.taa_render_samples = 16
scene.eevee.use_volume_custom_range = False
scene.eevee.use_shadows = False
bpy.context.view_layer.update()
